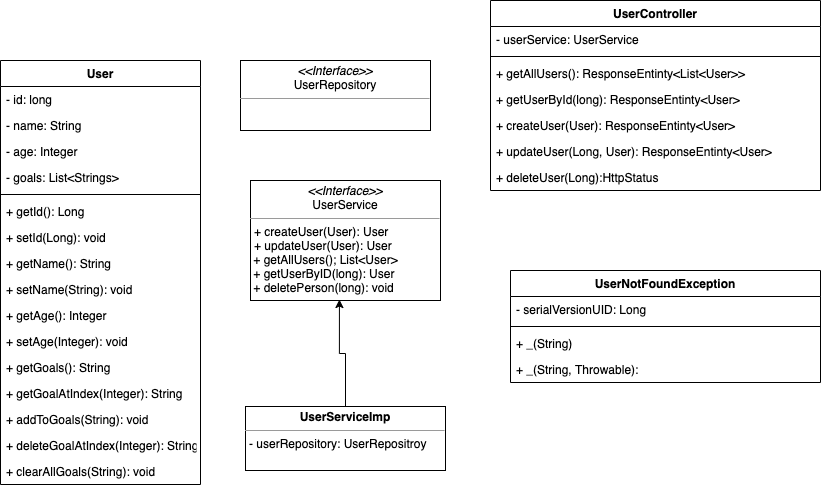

The diagram above was exported from draw.io. Its source (the exported page's mxGraphModel, read from the mxfile embedded in the PNG):
<mxGraphModel dx="727" dy="552" grid="1" gridSize="10" guides="1" tooltips="1" connect="1" arrows="1" fold="1" page="1" pageScale="1" pageWidth="850" pageHeight="1100" math="0" shadow="0">
  <root>
    <mxCell id="0" />
    <mxCell id="1" parent="0" />
    <mxCell id="iG7urKr_M4HcvpkkBhdF-1" value="User" style="swimlane;fontStyle=1;align=center;verticalAlign=top;childLayout=stackLayout;horizontal=1;startSize=26;horizontalStack=0;resizeParent=1;resizeParentMax=0;resizeLast=0;collapsible=1;marginBottom=0;" parent="1" vertex="1">
      <mxGeometry x="40" y="80" width="200" height="424" as="geometry" />
    </mxCell>
    <mxCell id="iG7urKr_M4HcvpkkBhdF-2" value="- id: long" style="text;strokeColor=none;fillColor=none;align=left;verticalAlign=top;spacingLeft=4;spacingRight=4;overflow=hidden;rotatable=0;points=[[0,0.5],[1,0.5]];portConstraint=eastwest;" parent="iG7urKr_M4HcvpkkBhdF-1" vertex="1">
      <mxGeometry y="26" width="200" height="26" as="geometry" />
    </mxCell>
    <mxCell id="iG7urKr_M4HcvpkkBhdF-4" value="- name: String" style="text;strokeColor=none;fillColor=none;align=left;verticalAlign=top;spacingLeft=4;spacingRight=4;overflow=hidden;rotatable=0;points=[[0,0.5],[1,0.5]];portConstraint=eastwest;" parent="iG7urKr_M4HcvpkkBhdF-1" vertex="1">
      <mxGeometry y="52" width="200" height="26" as="geometry" />
    </mxCell>
    <mxCell id="iG7urKr_M4HcvpkkBhdF-9" value="- age: Integer" style="text;strokeColor=none;fillColor=none;align=left;verticalAlign=top;spacingLeft=4;spacingRight=4;overflow=hidden;rotatable=0;points=[[0,0.5],[1,0.5]];portConstraint=eastwest;" parent="iG7urKr_M4HcvpkkBhdF-1" vertex="1">
      <mxGeometry y="78" width="200" height="26" as="geometry" />
    </mxCell>
    <mxCell id="iG7urKr_M4HcvpkkBhdF-10" value="- goals: List&lt;Strings&gt; " style="text;strokeColor=none;fillColor=none;align=left;verticalAlign=top;spacingLeft=4;spacingRight=4;overflow=hidden;rotatable=0;points=[[0,0.5],[1,0.5]];portConstraint=eastwest;" parent="iG7urKr_M4HcvpkkBhdF-1" vertex="1">
      <mxGeometry y="104" width="200" height="26" as="geometry" />
    </mxCell>
    <mxCell id="iG7urKr_M4HcvpkkBhdF-39" value="" style="line;strokeWidth=1;fillColor=none;align=left;verticalAlign=middle;spacingTop=-1;spacingLeft=3;spacingRight=3;rotatable=0;labelPosition=right;points=[];portConstraint=eastwest;" parent="iG7urKr_M4HcvpkkBhdF-1" vertex="1">
      <mxGeometry y="130" width="200" height="8" as="geometry" />
    </mxCell>
    <mxCell id="iG7urKr_M4HcvpkkBhdF-25" value="+ getId(): Long" style="text;strokeColor=none;fillColor=none;align=left;verticalAlign=top;spacingLeft=4;spacingRight=4;overflow=hidden;rotatable=0;points=[[0,0.5],[1,0.5]];portConstraint=eastwest;" parent="iG7urKr_M4HcvpkkBhdF-1" vertex="1">
      <mxGeometry y="138" width="200" height="26" as="geometry" />
    </mxCell>
    <mxCell id="iG7urKr_M4HcvpkkBhdF-41" value="+ setId(Long): void" style="text;strokeColor=none;fillColor=none;align=left;verticalAlign=top;spacingLeft=4;spacingRight=4;overflow=hidden;rotatable=0;points=[[0,0.5],[1,0.5]];portConstraint=eastwest;" parent="iG7urKr_M4HcvpkkBhdF-1" vertex="1">
      <mxGeometry y="164" width="200" height="26" as="geometry" />
    </mxCell>
    <mxCell id="iG7urKr_M4HcvpkkBhdF-42" value="+ getName(): String" style="text;strokeColor=none;fillColor=none;align=left;verticalAlign=top;spacingLeft=4;spacingRight=4;overflow=hidden;rotatable=0;points=[[0,0.5],[1,0.5]];portConstraint=eastwest;" parent="iG7urKr_M4HcvpkkBhdF-1" vertex="1">
      <mxGeometry y="190" width="200" height="26" as="geometry" />
    </mxCell>
    <mxCell id="iG7urKr_M4HcvpkkBhdF-43" value="+ setName(String): void" style="text;strokeColor=none;fillColor=none;align=left;verticalAlign=top;spacingLeft=4;spacingRight=4;overflow=hidden;rotatable=0;points=[[0,0.5],[1,0.5]];portConstraint=eastwest;" parent="iG7urKr_M4HcvpkkBhdF-1" vertex="1">
      <mxGeometry y="216" width="200" height="26" as="geometry" />
    </mxCell>
    <mxCell id="iG7urKr_M4HcvpkkBhdF-44" value="+ getAge(): Integer" style="text;strokeColor=none;fillColor=none;align=left;verticalAlign=top;spacingLeft=4;spacingRight=4;overflow=hidden;rotatable=0;points=[[0,0.5],[1,0.5]];portConstraint=eastwest;" parent="iG7urKr_M4HcvpkkBhdF-1" vertex="1">
      <mxGeometry y="242" width="200" height="26" as="geometry" />
    </mxCell>
    <mxCell id="iG7urKr_M4HcvpkkBhdF-45" value="+ setAge(Integer): void" style="text;strokeColor=none;fillColor=none;align=left;verticalAlign=top;spacingLeft=4;spacingRight=4;overflow=hidden;rotatable=0;points=[[0,0.5],[1,0.5]];portConstraint=eastwest;" parent="iG7urKr_M4HcvpkkBhdF-1" vertex="1">
      <mxGeometry y="268" width="200" height="26" as="geometry" />
    </mxCell>
    <mxCell id="iG7urKr_M4HcvpkkBhdF-58" value="+ getGoals(): String" style="text;strokeColor=none;fillColor=none;align=left;verticalAlign=top;spacingLeft=4;spacingRight=4;overflow=hidden;rotatable=0;points=[[0,0.5],[1,0.5]];portConstraint=eastwest;" parent="iG7urKr_M4HcvpkkBhdF-1" vertex="1">
      <mxGeometry y="294" width="200" height="26" as="geometry" />
    </mxCell>
    <mxCell id="iG7urKr_M4HcvpkkBhdF-59" value="+ getGoalAtIndex(Integer): String" style="text;strokeColor=none;fillColor=none;align=left;verticalAlign=top;spacingLeft=4;spacingRight=4;overflow=hidden;rotatable=0;points=[[0,0.5],[1,0.5]];portConstraint=eastwest;" parent="iG7urKr_M4HcvpkkBhdF-1" vertex="1">
      <mxGeometry y="320" width="200" height="26" as="geometry" />
    </mxCell>
    <mxCell id="iG7urKr_M4HcvpkkBhdF-61" value="+ addToGoals(String): void" style="text;strokeColor=none;fillColor=none;align=left;verticalAlign=top;spacingLeft=4;spacingRight=4;overflow=hidden;rotatable=0;points=[[0,0.5],[1,0.5]];portConstraint=eastwest;" parent="iG7urKr_M4HcvpkkBhdF-1" vertex="1">
      <mxGeometry y="346" width="200" height="26" as="geometry" />
    </mxCell>
    <mxCell id="iG7urKr_M4HcvpkkBhdF-62" value="+ deleteGoalAtIndex(Integer): String" style="text;strokeColor=none;fillColor=none;align=left;verticalAlign=top;spacingLeft=4;spacingRight=4;overflow=hidden;rotatable=0;points=[[0,0.5],[1,0.5]];portConstraint=eastwest;" parent="iG7urKr_M4HcvpkkBhdF-1" vertex="1">
      <mxGeometry y="372" width="200" height="26" as="geometry" />
    </mxCell>
    <mxCell id="iG7urKr_M4HcvpkkBhdF-63" value="+ clearAllGoals(String): void" style="text;strokeColor=none;fillColor=none;align=left;verticalAlign=top;spacingLeft=4;spacingRight=4;overflow=hidden;rotatable=0;points=[[0,0.5],[1,0.5]];portConstraint=eastwest;" parent="iG7urKr_M4HcvpkkBhdF-1" vertex="1">
      <mxGeometry y="398" width="200" height="26" as="geometry" />
    </mxCell>
    <mxCell id="iG7urKr_M4HcvpkkBhdF-12" value="&lt;p style=&quot;margin: 0px ; margin-top: 4px ; text-align: center&quot;&gt;&lt;i&gt;&amp;lt;&amp;lt;Interface&amp;gt;&amp;gt;&lt;/i&gt;&lt;br&gt;UserRepository&lt;/p&gt;&lt;hr size=&quot;1&quot;&gt;&lt;p style=&quot;margin: 0px ; margin-left: 4px&quot;&gt;&lt;/p&gt;&lt;p style=&quot;margin: 0px ; margin-left: 4px&quot;&gt;&lt;br&gt;&lt;/p&gt;" style="verticalAlign=top;align=left;overflow=fill;fontSize=12;fontFamily=Helvetica;html=1;" parent="1" vertex="1">
      <mxGeometry x="280" y="80" width="190" height="70" as="geometry" />
    </mxCell>
    <mxCell id="iG7urKr_M4HcvpkkBhdF-15" value="&lt;p style=&quot;margin: 0px ; margin-top: 4px ; text-align: center&quot;&gt;&lt;i&gt;&amp;lt;&amp;lt;Interface&amp;gt;&amp;gt;&lt;/i&gt;&lt;br&gt;UserService&lt;/p&gt;&lt;hr size=&quot;1&quot;&gt;&lt;p style=&quot;margin: 0px ; margin-left: 4px&quot;&gt;+ createUser(User): User&lt;br&gt;+ updateUser(User): User&lt;/p&gt;&amp;nbsp;+ getAllUsers(); List&amp;lt;User&amp;gt;&lt;br&gt;&amp;nbsp;+ getUserByID(long): User&lt;br&gt;&amp;nbsp;+ deletePerson(long): void" style="verticalAlign=top;align=left;overflow=fill;fontSize=12;fontFamily=Helvetica;html=1;" parent="1" vertex="1">
      <mxGeometry x="290" y="200" width="190" height="120" as="geometry" />
    </mxCell>
    <mxCell id="iG7urKr_M4HcvpkkBhdF-77" style="edgeStyle=orthogonalEdgeStyle;rounded=0;orthogonalLoop=1;jettySize=auto;html=1;exitX=0.5;exitY=0;exitDx=0;exitDy=0;entryX=0.468;entryY=0.992;entryDx=0;entryDy=0;entryPerimeter=0;" parent="1" source="iG7urKr_M4HcvpkkBhdF-17" target="iG7urKr_M4HcvpkkBhdF-15" edge="1">
      <mxGeometry relative="1" as="geometry" />
    </mxCell>
    <mxCell id="iG7urKr_M4HcvpkkBhdF-17" value="&lt;p style=&quot;margin: 0px ; margin-top: 4px ; text-align: center&quot;&gt;&lt;b&gt;UserServiceImp&lt;/b&gt;&lt;/p&gt;&lt;hr size=&quot;1&quot;&gt;&lt;p style=&quot;margin: 0px ; margin-left: 4px&quot;&gt;- userRepository: UserRepositroy&lt;/p&gt;" style="verticalAlign=top;align=left;overflow=fill;fontSize=12;fontFamily=Helvetica;html=1;" parent="1" vertex="1">
      <mxGeometry x="285" y="426" width="200" height="64" as="geometry" />
    </mxCell>
    <mxCell id="iG7urKr_M4HcvpkkBhdF-64" value="UserController" style="swimlane;fontStyle=1;align=center;verticalAlign=top;childLayout=stackLayout;horizontal=1;startSize=26;horizontalStack=0;resizeParent=1;resizeParentMax=0;resizeLast=0;collapsible=1;marginBottom=0;" parent="1" vertex="1">
      <mxGeometry x="530" y="20" width="330" height="190" as="geometry" />
    </mxCell>
    <mxCell id="iG7urKr_M4HcvpkkBhdF-65" value="- userService: UserService" style="text;strokeColor=none;fillColor=none;align=left;verticalAlign=top;spacingLeft=4;spacingRight=4;overflow=hidden;rotatable=0;points=[[0,0.5],[1,0.5]];portConstraint=eastwest;" parent="iG7urKr_M4HcvpkkBhdF-64" vertex="1">
      <mxGeometry y="26" width="330" height="26" as="geometry" />
    </mxCell>
    <mxCell id="iG7urKr_M4HcvpkkBhdF-66" value="" style="line;strokeWidth=1;fillColor=none;align=left;verticalAlign=middle;spacingTop=-1;spacingLeft=3;spacingRight=3;rotatable=0;labelPosition=right;points=[];portConstraint=eastwest;" parent="iG7urKr_M4HcvpkkBhdF-64" vertex="1">
      <mxGeometry y="52" width="330" height="8" as="geometry" />
    </mxCell>
    <mxCell id="iG7urKr_M4HcvpkkBhdF-67" value="+ getAllUsers(): ResponseEntinty&lt;List&lt;User&gt;&gt;" style="text;strokeColor=none;fillColor=none;align=left;verticalAlign=top;spacingLeft=4;spacingRight=4;overflow=hidden;rotatable=0;points=[[0,0.5],[1,0.5]];portConstraint=eastwest;" parent="iG7urKr_M4HcvpkkBhdF-64" vertex="1">
      <mxGeometry y="60" width="330" height="26" as="geometry" />
    </mxCell>
    <mxCell id="iG7urKr_M4HcvpkkBhdF-68" value="+ getUserById(long): ResponseEntinty&lt;User&gt;" style="text;strokeColor=none;fillColor=none;align=left;verticalAlign=top;spacingLeft=4;spacingRight=4;overflow=hidden;rotatable=0;points=[[0,0.5],[1,0.5]];portConstraint=eastwest;" parent="iG7urKr_M4HcvpkkBhdF-64" vertex="1">
      <mxGeometry y="86" width="330" height="26" as="geometry" />
    </mxCell>
    <mxCell id="iG7urKr_M4HcvpkkBhdF-69" value="+ createUser(User): ResponseEntinty&lt;User&gt;" style="text;strokeColor=none;fillColor=none;align=left;verticalAlign=top;spacingLeft=4;spacingRight=4;overflow=hidden;rotatable=0;points=[[0,0.5],[1,0.5]];portConstraint=eastwest;" parent="iG7urKr_M4HcvpkkBhdF-64" vertex="1">
      <mxGeometry y="112" width="330" height="26" as="geometry" />
    </mxCell>
    <mxCell id="iG7urKr_M4HcvpkkBhdF-70" value="+ updateUser(Long, User): ResponseEntinty&lt;User&gt;" style="text;strokeColor=none;fillColor=none;align=left;verticalAlign=top;spacingLeft=4;spacingRight=4;overflow=hidden;rotatable=0;points=[[0,0.5],[1,0.5]];portConstraint=eastwest;" parent="iG7urKr_M4HcvpkkBhdF-64" vertex="1">
      <mxGeometry y="138" width="330" height="26" as="geometry" />
    </mxCell>
    <mxCell id="iG7urKr_M4HcvpkkBhdF-71" value="+ deleteUser(Long):HttpStatus" style="text;strokeColor=none;fillColor=none;align=left;verticalAlign=top;spacingLeft=4;spacingRight=4;overflow=hidden;rotatable=0;points=[[0,0.5],[1,0.5]];portConstraint=eastwest;" parent="iG7urKr_M4HcvpkkBhdF-64" vertex="1">
      <mxGeometry y="164" width="330" height="26" as="geometry" />
    </mxCell>
    <mxCell id="iG7urKr_M4HcvpkkBhdF-72" value="UserNotFoundException" style="swimlane;fontStyle=1;align=center;verticalAlign=top;childLayout=stackLayout;horizontal=1;startSize=26;horizontalStack=0;resizeParent=1;resizeParentMax=0;resizeLast=0;collapsible=1;marginBottom=0;" parent="1" vertex="1">
      <mxGeometry x="550" y="290" width="310" height="112" as="geometry" />
    </mxCell>
    <mxCell id="iG7urKr_M4HcvpkkBhdF-73" value="- serialVersionUID: Long" style="text;strokeColor=none;fillColor=none;align=left;verticalAlign=top;spacingLeft=4;spacingRight=4;overflow=hidden;rotatable=0;points=[[0,0.5],[1,0.5]];portConstraint=eastwest;" parent="iG7urKr_M4HcvpkkBhdF-72" vertex="1">
      <mxGeometry y="26" width="310" height="26" as="geometry" />
    </mxCell>
    <mxCell id="iG7urKr_M4HcvpkkBhdF-74" value="" style="line;strokeWidth=1;fillColor=none;align=left;verticalAlign=middle;spacingTop=-1;spacingLeft=3;spacingRight=3;rotatable=0;labelPosition=right;points=[];portConstraint=eastwest;" parent="iG7urKr_M4HcvpkkBhdF-72" vertex="1">
      <mxGeometry y="52" width="310" height="8" as="geometry" />
    </mxCell>
    <mxCell id="iG7urKr_M4HcvpkkBhdF-75" value="+ _(String)" style="text;strokeColor=none;fillColor=none;align=left;verticalAlign=top;spacingLeft=4;spacingRight=4;overflow=hidden;rotatable=0;points=[[0,0.5],[1,0.5]];portConstraint=eastwest;" parent="iG7urKr_M4HcvpkkBhdF-72" vertex="1">
      <mxGeometry y="60" width="310" height="26" as="geometry" />
    </mxCell>
    <mxCell id="iG7urKr_M4HcvpkkBhdF-76" value="+ _(String, Throwable):" style="text;strokeColor=none;fillColor=none;align=left;verticalAlign=top;spacingLeft=4;spacingRight=4;overflow=hidden;rotatable=0;points=[[0,0.5],[1,0.5]];portConstraint=eastwest;" parent="iG7urKr_M4HcvpkkBhdF-72" vertex="1">
      <mxGeometry y="86" width="310" height="26" as="geometry" />
    </mxCell>
  </root>
</mxGraphModel>